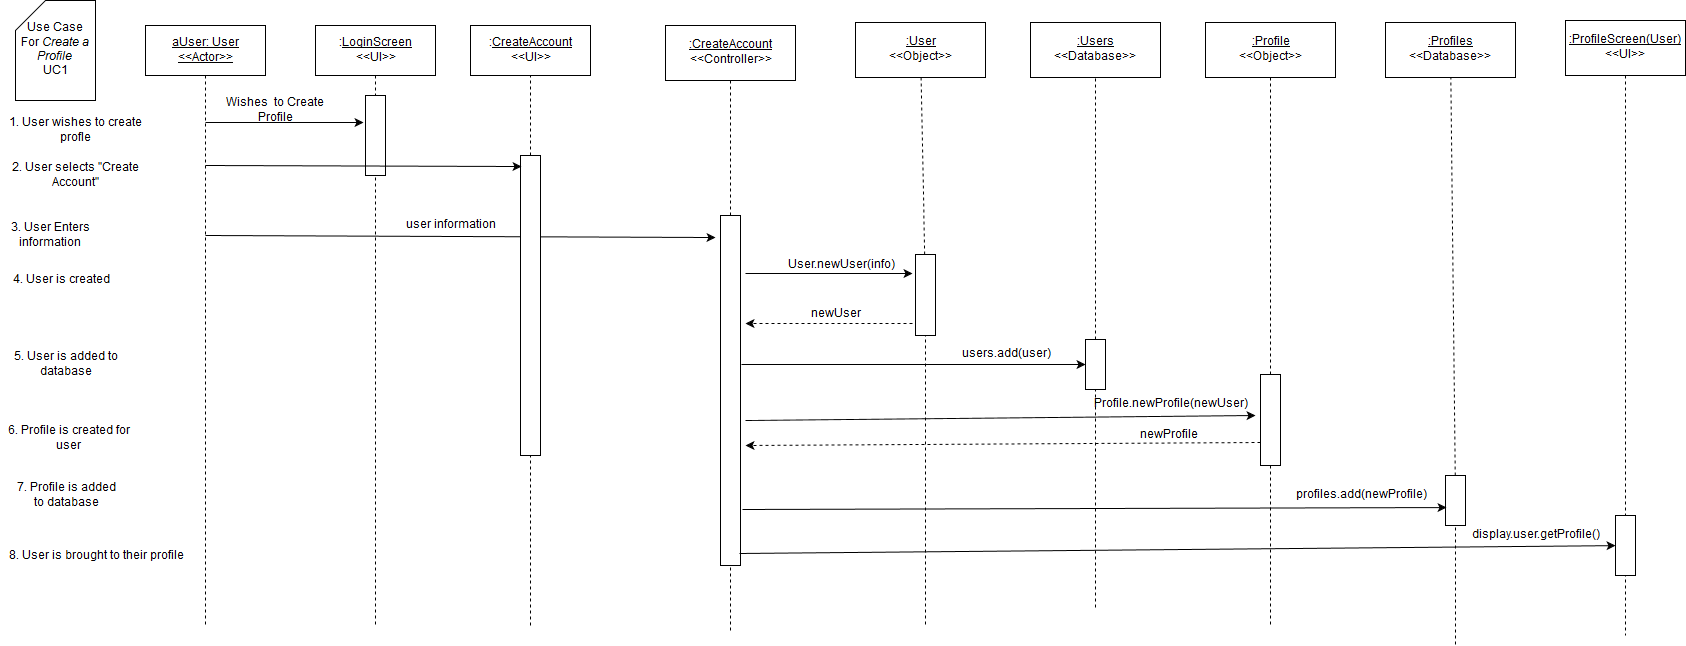

The diagram above was exported from draw.io. Its source (the exported page's mxGraphModel, read from the mxfile embedded in the PNG):
<mxGraphModel dx="1430" dy="750" grid="1" gridSize="10" guides="1" tooltips="1" connect="1" arrows="1" fold="1" page="1" pageScale="1" pageWidth="850" pageHeight="1100" background="#ffffff" math="0" shadow="0">
  <root>
    <mxCell id="0" />
    <mxCell id="1" parent="0" />
    <mxCell id="5" value="" style="endArrow=none;html=1;dashed=1;exitX=0.5;exitY=1;endFill=0;" parent="1" source="4" edge="1">
      <mxGeometry width="50" height="50" relative="1" as="geometry">
        <mxPoint x="150" y="590" as="sourcePoint" />
        <mxPoint x="380" y="680" as="targetPoint" />
      </mxGeometry>
    </mxCell>
    <mxCell id="2" value="&lt;u&gt;aUser: User&lt;br&gt;&amp;lt;&amp;lt;Actor&amp;gt;&amp;gt;&lt;br&gt;&lt;/u&gt;" style="whiteSpace=wrap;html=1;" parent="1" vertex="1">
      <mxGeometry x="150" y="80" width="120" height="50" as="geometry" />
    </mxCell>
    <mxCell id="3" value="" style="endArrow=none;html=1;exitX=0.5;exitY=1;endFill=0;dashed=1;" parent="1" source="2" edge="1">
      <mxGeometry width="50" height="50" relative="1" as="geometry">
        <mxPoint x="150" y="190" as="sourcePoint" />
        <mxPoint x="210" y="680" as="targetPoint" />
      </mxGeometry>
    </mxCell>
    <mxCell id="4" value=":&lt;u&gt;LoginScreen&lt;/u&gt;&lt;br&gt;&amp;lt;&amp;lt;UI&amp;gt;&amp;gt;" style="whiteSpace=wrap;html=1;" parent="1" vertex="1">
      <mxGeometry x="320" y="80" width="120" height="50" as="geometry" />
    </mxCell>
    <mxCell id="6" value="" style="endArrow=classic;html=1;" parent="1" source="8" edge="1">
      <mxGeometry width="50" height="50" relative="1" as="geometry">
        <mxPoint x="210" y="180" as="sourcePoint" />
        <mxPoint x="380" y="180" as="targetPoint" />
      </mxGeometry>
    </mxCell>
    <mxCell id="7" value="Wishes&amp;nbsp; to Create Profile" style="text;html=1;strokeColor=none;fillColor=none;align=center;verticalAlign=middle;whiteSpace=wrap;" parent="1" vertex="1">
      <mxGeometry x="220" y="155" width="120" height="20" as="geometry" />
    </mxCell>
    <mxCell id="8" value="" style="whiteSpace=wrap;html=1;" parent="1" vertex="1">
      <mxGeometry x="370" y="150" width="20" height="80" as="geometry" />
    </mxCell>
    <mxCell id="9" value="" style="endArrow=classic;html=1;" parent="1" edge="1">
      <mxGeometry width="50" height="50" relative="1" as="geometry">
        <mxPoint x="210" y="177" as="sourcePoint" />
        <mxPoint x="368" y="177" as="targetPoint" />
      </mxGeometry>
    </mxCell>
    <mxCell id="11" value="" style="endArrow=classic;html=1;" parent="1" edge="1">
      <mxGeometry width="50" height="50" relative="1" as="geometry">
        <mxPoint x="210" y="290" as="sourcePoint" />
        <mxPoint x="720" y="292" as="targetPoint" />
      </mxGeometry>
    </mxCell>
    <mxCell id="14" value="Use Case &lt;br&gt;For &lt;i&gt;Create a Profile&lt;/i&gt;&lt;br&gt;UC1" style="shape=card;whiteSpace=wrap;html=1;" parent="1" vertex="1">
      <mxGeometry x="20" y="55" width="80" height="100" as="geometry" />
    </mxCell>
    <mxCell id="15" value="1. User wishes to create profle" style="text;html=1;strokeColor=none;fillColor=none;align=center;verticalAlign=middle;whiteSpace=wrap;" parent="1" vertex="1">
      <mxGeometry x="10" y="175" width="140" height="20" as="geometry" />
    </mxCell>
    <mxCell id="28" value="3. User Enters information" style="text;html=1;strokeColor=none;fillColor=none;align=center;verticalAlign=middle;whiteSpace=wrap;" parent="1" vertex="1">
      <mxGeometry x="10" y="280" width="90" height="20" as="geometry" />
    </mxCell>
    <mxCell id="31" value="6. Profile is created for user" style="text;html=1;strokeColor=none;fillColor=none;align=center;verticalAlign=middle;whiteSpace=wrap;" parent="1" vertex="1">
      <mxGeometry x="11" y="483" width="125" height="20" as="geometry" />
    </mxCell>
    <mxCell id="35" value="" style="endArrow=none;html=1;endFill=0;dashed=1;" parent="1" target="36" edge="1" source="46">
      <mxGeometry width="50" height="50" relative="1" as="geometry">
        <mxPoint x="1100" y="662" as="sourcePoint" />
        <mxPoint x="558" y="560" as="targetPoint" />
      </mxGeometry>
    </mxCell>
    <mxCell id="36" value="&lt;u&gt;:Users&lt;br&gt;&lt;/u&gt;&amp;lt;&amp;lt;Database&amp;gt;&amp;gt;&lt;u&gt;&lt;br&gt;&lt;/u&gt;" style="whiteSpace=wrap;html=1;" parent="1" vertex="1">
      <mxGeometry x="1035" y="77" width="130" height="55" as="geometry" />
    </mxCell>
    <mxCell id="45" value="5. User is added to database " style="text;html=1;strokeColor=none;fillColor=none;align=center;verticalAlign=middle;whiteSpace=wrap;" parent="1" vertex="1">
      <mxGeometry x="16" y="403" width="110" height="33" as="geometry" />
    </mxCell>
    <mxCell id="50" value="Profile.newProfile(newUser)" style="text;html=1;strokeColor=none;fillColor=none;align=center;verticalAlign=middle;whiteSpace=wrap;" parent="1" vertex="1">
      <mxGeometry x="1110" y="449" width="130" height="20" as="geometry" />
    </mxCell>
    <mxCell id="53" value="" style="endArrow=none;html=1;endFill=0;dashed=1;" parent="1" source="55" target="54" edge="1">
      <mxGeometry x="1611" y="127" width="50" height="50" as="geometry">
        <mxPoint x="1611" y="527" as="sourcePoint" />
        <mxPoint x="680" y="557" as="targetPoint" />
      </mxGeometry>
    </mxCell>
    <mxCell id="54" value="&lt;u&gt;:Profiles&lt;br&gt;&lt;/u&gt;&amp;lt;&amp;lt;Database&amp;gt;&amp;gt;&lt;u&gt;&lt;br&gt;&lt;/u&gt;" style="whiteSpace=wrap;html=1;" parent="1" vertex="1">
      <mxGeometry x="1390" y="77" width="130" height="55" as="geometry" />
    </mxCell>
    <mxCell id="55" value="" style="whiteSpace=wrap;html=1;" parent="1" vertex="1">
      <mxGeometry x="1450" y="530" width="20" height="50" as="geometry" />
    </mxCell>
    <mxCell id="56" value="" style="endArrow=none;html=1;endFill=0;dashed=1;" parent="1" target="55" edge="1">
      <mxGeometry x="1611" y="127" width="50" height="50" as="geometry">
        <mxPoint x="1460" y="699" as="sourcePoint" />
        <mxPoint x="1614.7426900584796" y="127" as="targetPoint" />
      </mxGeometry>
    </mxCell>
    <mxCell id="61" value="8. User is brought to their profile" style="text;html=1;strokeColor=none;fillColor=none;align=center;verticalAlign=middle;whiteSpace=wrap;" parent="1" vertex="1">
      <mxGeometry x="5" y="588" width="190" height="45" as="geometry" />
    </mxCell>
    <mxCell id="63" value="2. User selects &quot;Create Account&quot;" style="text;html=1;strokeColor=none;fillColor=none;align=center;verticalAlign=middle;whiteSpace=wrap;" parent="1" vertex="1">
      <mxGeometry x="10" y="220" width="140" height="20" as="geometry" />
    </mxCell>
    <mxCell id="64" value=":&lt;u&gt;CreateAccount&lt;/u&gt;&lt;br&gt;&amp;lt;&amp;lt;UI&amp;gt;&amp;gt;" style="whiteSpace=wrap;html=1;" parent="1" vertex="1">
      <mxGeometry x="475" y="80" width="120" height="50" as="geometry" />
    </mxCell>
    <mxCell id="65" value="" style="endArrow=none;html=1;endFill=0;dashed=1;" parent="1" target="66" edge="1">
      <mxGeometry x="533" y="130" width="50" height="50" as="geometry">
        <mxPoint x="535" y="680" as="sourcePoint" />
        <mxPoint x="536.6153846153848" y="130" as="targetPoint" />
      </mxGeometry>
    </mxCell>
    <mxCell id="66" value="" style="whiteSpace=wrap;html=1;" parent="1" vertex="1">
      <mxGeometry x="525" y="210" width="20" height="300" as="geometry" />
    </mxCell>
    <mxCell id="67" value="" style="endArrow=none;html=1;endFill=0;dashed=1;entryX=0.5;entryY=1;exitX=0.5;exitY=0;" parent="1" source="66" target="64" edge="1">
      <mxGeometry x="543" y="140" width="50" height="50" as="geometry">
        <mxPoint x="542.6293706293704" y="425" as="sourcePoint" />
        <mxPoint x="544.5936063936063" y="280" as="targetPoint" />
      </mxGeometry>
    </mxCell>
    <mxCell id="68" value="" style="endArrow=classic;html=1;shadow=0;entryX=0.05;entryY=0.037;entryPerimeter=0;" parent="1" target="66" edge="1">
      <mxGeometry width="50" height="50" relative="1" as="geometry">
        <mxPoint x="210" y="220" as="sourcePoint" />
        <mxPoint x="60" y="620" as="targetPoint" />
      </mxGeometry>
    </mxCell>
    <mxCell id="69" value="user information" style="text;html=1;strokeColor=none;fillColor=none;align=center;verticalAlign=middle;whiteSpace=wrap;" parent="1" vertex="1">
      <mxGeometry x="400" y="270" width="110" height="20" as="geometry" />
    </mxCell>
    <mxCell id="70" value="" style="endArrow=classic;html=1;shadow=0;" parent="1" edge="1">
      <mxGeometry width="50" height="50" relative="1" as="geometry">
        <mxPoint x="750" y="328" as="sourcePoint" />
        <mxPoint x="917" y="328" as="targetPoint" />
      </mxGeometry>
    </mxCell>
    <mxCell id="71" value="User.newUser(info)" style="text;html=1;strokeColor=none;fillColor=none;align=center;verticalAlign=middle;whiteSpace=wrap;" parent="1" vertex="1">
      <mxGeometry x="800" y="310" width="90" height="20" as="geometry" />
    </mxCell>
    <mxCell id="73" value="" style="endArrow=none;html=1;endFill=0;dashed=1;" parent="1" target="74" edge="1" source="86">
      <mxGeometry x="1125" y="127" width="50" height="50" as="geometry">
        <mxPoint x="927" y="679" as="sourcePoint" />
        <mxPoint x="425" y="557" as="targetPoint" />
      </mxGeometry>
    </mxCell>
    <mxCell id="74" value="&lt;u&gt;:User&lt;br&gt;&lt;/u&gt;&amp;lt;&amp;lt;Object&amp;gt;&amp;gt;&lt;u&gt;&lt;br&gt;&lt;/u&gt;" style="whiteSpace=wrap;html=1;" parent="1" vertex="1">
      <mxGeometry x="860" y="77" width="130" height="55" as="geometry" />
    </mxCell>
    <mxCell id="76" value="" style="endArrow=none;html=1;endFill=0;dashed=1;" parent="1" source="78" target="77" edge="1">
      <mxGeometry x="1421" y="127" width="50" height="50" as="geometry">
        <mxPoint x="1421" y="527" as="sourcePoint" />
        <mxPoint x="490" y="557" as="targetPoint" />
      </mxGeometry>
    </mxCell>
    <mxCell id="77" value="&lt;u&gt;:Profile&lt;br&gt;&lt;/u&gt;&amp;lt;&amp;lt;Object&amp;gt;&amp;gt;&lt;u&gt;&lt;br&gt;&lt;/u&gt;" style="whiteSpace=wrap;html=1;" parent="1" vertex="1">
      <mxGeometry x="1210" y="77" width="130" height="55" as="geometry" />
    </mxCell>
    <mxCell id="78" value="" style="whiteSpace=wrap;html=1;" parent="1" vertex="1">
      <mxGeometry x="1265" y="429" width="20" height="91" as="geometry" />
    </mxCell>
    <mxCell id="79" value="" style="endArrow=none;html=1;endFill=0;dashed=1;" parent="1" target="78" edge="1">
      <mxGeometry x="1421" y="127" width="50" height="50" as="geometry">
        <mxPoint x="1275" y="679" as="sourcePoint" />
        <mxPoint x="1424.7426900584796" y="127" as="targetPoint" />
      </mxGeometry>
    </mxCell>
    <mxCell id="80" value="" style="endArrow=classic;html=1;shadow=0;entryX=0;entryY=0.5;" parent="1" edge="1" target="46">
      <mxGeometry width="50" height="50" relative="1" as="geometry">
        <mxPoint x="746" y="419" as="sourcePoint" />
        <mxPoint x="1080" y="372" as="targetPoint" />
      </mxGeometry>
    </mxCell>
    <mxCell id="81" value="users.add(user)" style="text;html=1;strokeColor=none;fillColor=none;align=center;verticalAlign=middle;whiteSpace=wrap;" parent="1" vertex="1">
      <mxGeometry x="960" y="399" width="100" height="20" as="geometry" />
    </mxCell>
    <mxCell id="82" value="4. User is created" style="text;html=1;strokeColor=none;fillColor=none;align=center;verticalAlign=middle;whiteSpace=wrap;" parent="1" vertex="1">
      <mxGeometry x="11" y="325" width="109" height="20" as="geometry" />
    </mxCell>
    <mxCell id="83" value="7. Profile is added to database" style="text;html=1;strokeColor=none;fillColor=none;align=center;verticalAlign=middle;whiteSpace=wrap;" parent="1" vertex="1">
      <mxGeometry x="16" y="534" width="110" height="33" as="geometry" />
    </mxCell>
    <mxCell id="85" value="profiles.add(newProfile)" style="text;html=1;strokeColor=none;fillColor=none;align=center;verticalAlign=middle;whiteSpace=wrap;" parent="1" vertex="1">
      <mxGeometry x="1300" y="540" width="130" height="20" as="geometry" />
    </mxCell>
    <mxCell id="46" value="" style="whiteSpace=wrap;html=1;" parent="1" vertex="1">
      <mxGeometry x="1090" y="394" width="20" height="50" as="geometry" />
    </mxCell>
    <mxCell id="91" value="" style="endArrow=none;html=1;endFill=0;dashed=1;" edge="1" parent="1" target="46">
      <mxGeometry width="50" height="50" relative="1" as="geometry">
        <mxPoint x="1100" y="662" as="sourcePoint" />
        <mxPoint x="1100" y="132" as="targetPoint" />
      </mxGeometry>
    </mxCell>
    <mxCell id="92" style="edgeStyle=orthogonalEdgeStyle;rounded=0;html=1;exitX=1;exitY=0.75;entryX=1;entryY=0.75;shadow=0;startArrow=none;startFill=0;endArrow=none;endFill=0;jettySize=auto;orthogonalLoop=1;" edge="1" parent="1">
      <mxGeometry relative="1" as="geometry">
        <mxPoint x="1245" y="434" as="sourcePoint" />
        <mxPoint x="1245" y="434" as="targetPoint" />
      </mxGeometry>
    </mxCell>
    <mxCell id="94" value="&lt;u&gt;:CreateAccount&lt;br&gt;&lt;/u&gt;&amp;lt;&amp;lt;Controller&amp;gt;&amp;gt;&lt;u&gt;&lt;br&gt;&lt;/u&gt;" style="whiteSpace=wrap;html=1;" vertex="1" parent="1">
      <mxGeometry x="670" y="80" width="130" height="55" as="geometry" />
    </mxCell>
    <mxCell id="95" value="" style="endArrow=none;html=1;endFill=0;dashed=1;" edge="1" parent="1" source="96">
      <mxGeometry x="885" y="133" width="50" height="50" as="geometry">
        <mxPoint x="735" y="685" as="sourcePoint" />
        <mxPoint x="735" y="135" as="targetPoint" />
      </mxGeometry>
    </mxCell>
    <mxCell id="96" value="" style="whiteSpace=wrap;html=1;" vertex="1" parent="1">
      <mxGeometry x="725" y="270" width="20" height="350" as="geometry" />
    </mxCell>
    <mxCell id="97" value="" style="endArrow=none;html=1;endFill=0;dashed=1;" edge="1" parent="1" target="96">
      <mxGeometry x="885" y="133" width="50" height="50" as="geometry">
        <mxPoint x="735" y="685" as="sourcePoint" />
        <mxPoint x="735" y="135" as="targetPoint" />
      </mxGeometry>
    </mxCell>
    <mxCell id="86" value="" style="whiteSpace=wrap;html=1;" vertex="1" parent="1">
      <mxGeometry x="920" y="309" width="20" height="81" as="geometry" />
    </mxCell>
    <mxCell id="98" value="" style="endArrow=none;html=1;endFill=0;dashed=1;" edge="1" parent="1" target="86">
      <mxGeometry x="1125" y="127" width="50" height="50" as="geometry">
        <mxPoint x="930" y="679" as="sourcePoint" />
        <mxPoint x="925.0957354221064" y="132" as="targetPoint" />
      </mxGeometry>
    </mxCell>
    <mxCell id="99" style="edgeStyle=orthogonalEdgeStyle;rounded=0;html=1;exitX=0;exitY=0.5;entryX=0;entryY=0.75;shadow=0;startArrow=none;startFill=0;endArrow=none;endFill=0;jettySize=auto;orthogonalLoop=1;" edge="1" parent="1" source="86" target="86">
      <mxGeometry relative="1" as="geometry" />
    </mxCell>
    <mxCell id="102" value="" style="endArrow=classic;html=1;shadow=0;dashed=1;" edge="1" parent="1">
      <mxGeometry width="50" height="50" relative="1" as="geometry">
        <mxPoint x="917" y="378" as="sourcePoint" />
        <mxPoint x="750" y="378" as="targetPoint" />
      </mxGeometry>
    </mxCell>
    <mxCell id="103" value="newUser" style="text;html=1;strokeColor=none;fillColor=none;align=center;verticalAlign=middle;whiteSpace=wrap;" vertex="1" parent="1">
      <mxGeometry x="820" y="359" width="40" height="20" as="geometry" />
    </mxCell>
    <mxCell id="105" value="" style="endArrow=classic;html=1;shadow=0;" edge="1" parent="1">
      <mxGeometry width="50" height="50" relative="1" as="geometry">
        <mxPoint x="750" y="475" as="sourcePoint" />
        <mxPoint x="1260" y="470" as="targetPoint" />
      </mxGeometry>
    </mxCell>
    <mxCell id="106" value="" style="endArrow=classic;html=1;shadow=0;exitX=0;exitY=0.75;dashed=1;" edge="1" parent="1" source="78">
      <mxGeometry width="50" height="50" relative="1" as="geometry">
        <mxPoint x="240" y="770" as="sourcePoint" />
        <mxPoint x="750" y="500" as="targetPoint" />
      </mxGeometry>
    </mxCell>
    <mxCell id="107" value="newProfile" style="text;html=1;strokeColor=none;fillColor=none;align=center;verticalAlign=middle;whiteSpace=wrap;" vertex="1" parent="1">
      <mxGeometry x="1135" y="480" width="75" height="20" as="geometry" />
    </mxCell>
    <mxCell id="110" style="edgeStyle=orthogonalEdgeStyle;rounded=0;html=1;exitX=1;exitY=0.75;entryX=1;entryY=0.75;shadow=0;dashed=1;startArrow=none;startFill=0;endArrow=none;endFill=0;jettySize=auto;orthogonalLoop=1;" edge="1" parent="1" source="78" target="78">
      <mxGeometry relative="1" as="geometry" />
    </mxCell>
    <mxCell id="111" value="" style="endArrow=classic;html=1;shadow=0;exitX=1.1;exitY=0.84;exitPerimeter=0;entryX=0.05;entryY=0.64;entryPerimeter=0;" edge="1" parent="1" source="96" target="55">
      <mxGeometry width="50" height="50" relative="1" as="geometry">
        <mxPoint x="30" y="770" as="sourcePoint" />
        <mxPoint x="80" y="720" as="targetPoint" />
      </mxGeometry>
    </mxCell>
    <mxCell id="113" value="&lt;u&gt;:ProfileScreen(User)&lt;/u&gt;&lt;br&gt;&amp;lt;&amp;lt;UI&amp;gt;&amp;gt;" style="whiteSpace=wrap;html=1;" vertex="1" parent="1">
      <mxGeometry x="1570" y="75" width="120" height="55" as="geometry" />
    </mxCell>
    <mxCell id="114" value="" style="endArrow=none;html=1;shadow=0;exitX=0.5;exitY=1;dashed=1;endFill=0;" edge="1" parent="1" source="113">
      <mxGeometry width="50" height="50" relative="1" as="geometry">
        <mxPoint x="940" y="770" as="sourcePoint" />
        <mxPoint x="1630" y="690" as="targetPoint" />
      </mxGeometry>
    </mxCell>
    <mxCell id="115" value="" style="endArrow=classic;html=1;shadow=0;exitX=0.95;exitY=0.966;exitPerimeter=0;" edge="1" parent="1" source="96" target="116">
      <mxGeometry width="50" height="50" relative="1" as="geometry">
        <mxPoint x="630" y="760" as="sourcePoint" />
        <mxPoint x="1604" y="600" as="targetPoint" />
      </mxGeometry>
    </mxCell>
    <mxCell id="116" value="" style="whiteSpace=wrap;html=1;" vertex="1" parent="1">
      <mxGeometry x="1620" y="570" width="20" height="60" as="geometry" />
    </mxCell>
    <mxCell id="117" value="display.user.getProfile()" style="text;html=1;strokeColor=none;fillColor=none;align=center;verticalAlign=middle;whiteSpace=wrap;" vertex="1" parent="1">
      <mxGeometry x="1520" y="580" width="40" height="20" as="geometry" />
    </mxCell>
  </root>
</mxGraphModel>